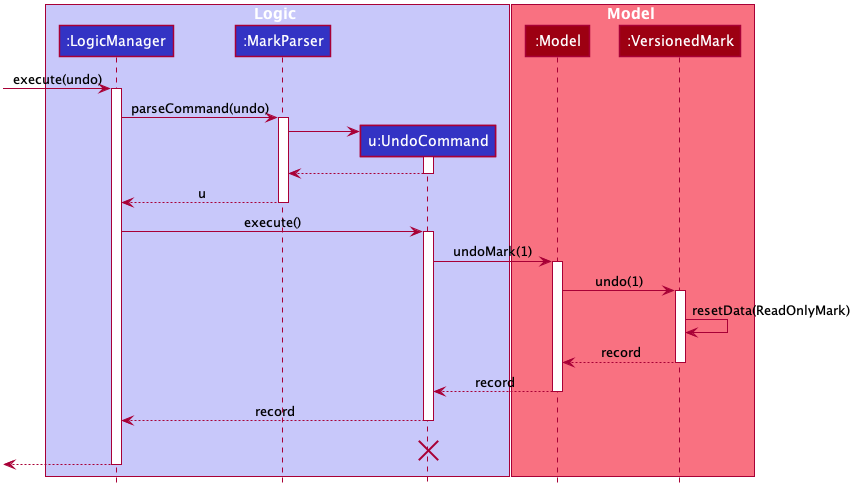

The diagram above was rendered by PlantUML. Its source (embedded in the PNG):
@startuml








skinparam BackgroundColor #FFFFFFF

skinparam Shadowing false

skinparam Class {
    FontColor #FFFFFF
    BorderThickness 1
    BorderColor #FFFFFF
    StereotypeFontColor #FFFFFF
    FontName Arial
}

skinparam Actor {
    BorderColor #000000
    Color #000000
    FontName Arial
}

skinparam Sequence {
    MessageAlign center
    BoxFontSize 15
    BoxPadding 0
    BoxFontColor #FFFFFF
    FontName Arial
}

skinparam Participant {
    FontColor #FFFFFFF
    Padding 20
}

skinparam MinClassWidth 50
skinparam ParticipantPadding 10
skinparam Shadowing false
skinparam DefaultTextAlignment center
skinparam packageStyle Rectangle

hide footbox
hide members
hide circle

box Logic #C8C8FA
participant ":LogicManager" as LogicManager #3333C4
participant ":MarkParser" as MarkParser #3333C4
participant "u:UndoCommand" as UndoCommand #3333C4
end box

box Model #F97181
participant ":Model" as Model #9D0012
participant ":VersionedMark" as VersionedMark #9D0012
end box
[-> LogicManager : execute(undo)
activate LogicManager

LogicManager -> MarkParser : parseCommand(undo)
activate MarkParser

create UndoCommand
MarkParser -> UndoCommand
activate UndoCommand

UndoCommand --> MarkParser
deactivate UndoCommand

MarkParser --> LogicManager : u
deactivate MarkParser

LogicManager -> UndoCommand : execute()
activate UndoCommand

UndoCommand -> Model : undoMark(1)
activate Model

Model -> VersionedMark : undo(1)
activate VersionedMark

VersionedMark -> VersionedMark :resetData(ReadOnlyMark)
VersionedMark --> Model : record
deactivate VersionedMark

Model --> UndoCommand : record
deactivate Model

UndoCommand --> LogicManager : record
deactivate UndoCommand
UndoCommand -[hidden]-> LogicManager : result
destroy UndoCommand

[<--LogicManager
deactivate LogicManager
@enduml